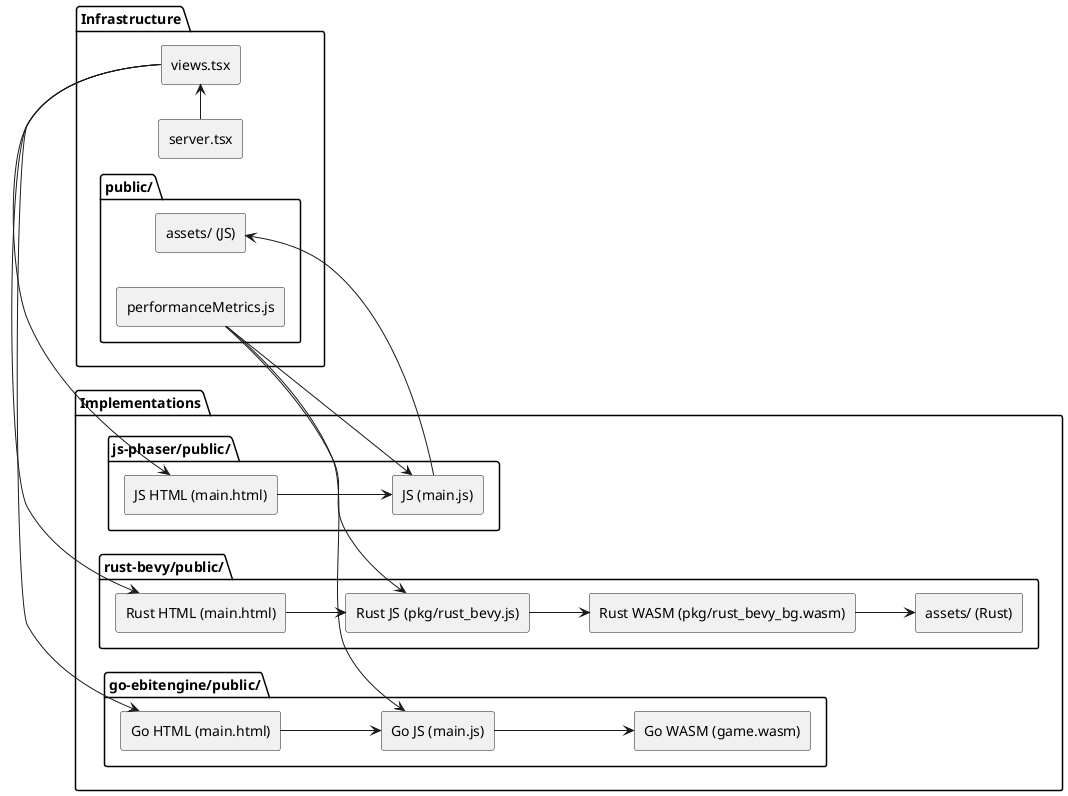

The diagram above was rendered by PlantUML. Its source (embedded in the PNG):
@startuml
left to right direction
skinparam componentStyle rectangle

package "Infrastructure" {
    [server.tsx] as server
    [views.tsx] as views
    server -> views

  package "public/"{
    [assets/ (JS)] as assets
    [performanceMetrics.js] as metrics
  }
}

package "Implementations" {
  package "go-ebitengine/public/" {
  [Go HTML (main.html)] as go_html
  [Go JS (main.js)] as go_js
  [Go WASM (game.wasm)] as go_wasm
  }

  package "rust-bevy/public/" {
  [Rust HTML (main.html)] as rust_html
  [Rust JS (pkg/rust_bevy.js)] as rust_js
  [Rust WASM (pkg/rust_bevy_bg.wasm)] as rust_wasm
  [assets/ (Rust)] as rust_assets
  }

  package "js-phaser/public/"{
  [JS HTML (main.html)] as js_html
  [JS (main.js)] as js_js
  }

  views -> go_html
  views -> rust_html
  views -> js_html

  go_html --> go_js
  rust_html --> rust_js
  js_html --> js_js

  go_js --> go_wasm
  rust_js --> rust_wasm

  rust_wasm --> rust_assets
  js_js --> assets

  metrics --> go_js
  metrics --> rust_js
  metrics --> js_js
}

@enduml